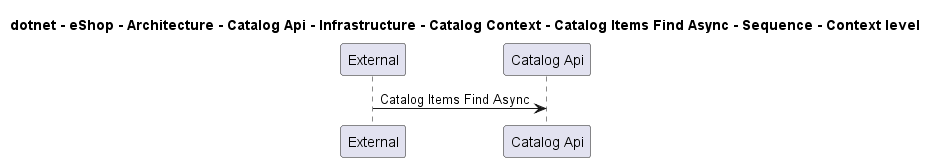

The diagram above was rendered by PlantUML. Its source (embedded in the PNG):
@startuml
!pragma layout smetana

title dotnet - eShop - Architecture - Catalog Api - Infrastructure - Catalog Context - Catalog Items Find Async - Sequence - Context level

participant "External" as C4InterFlow.SoftwareSystems.ExternalSystem
participant "Catalog Api" as dotnet.eShop.Architecture.SoftwareSystems.CatalogApi

C4InterFlow.SoftwareSystems.ExternalSystem -> dotnet.eShop.Architecture.SoftwareSystems.CatalogApi : Catalog Items Find Async


@enduml